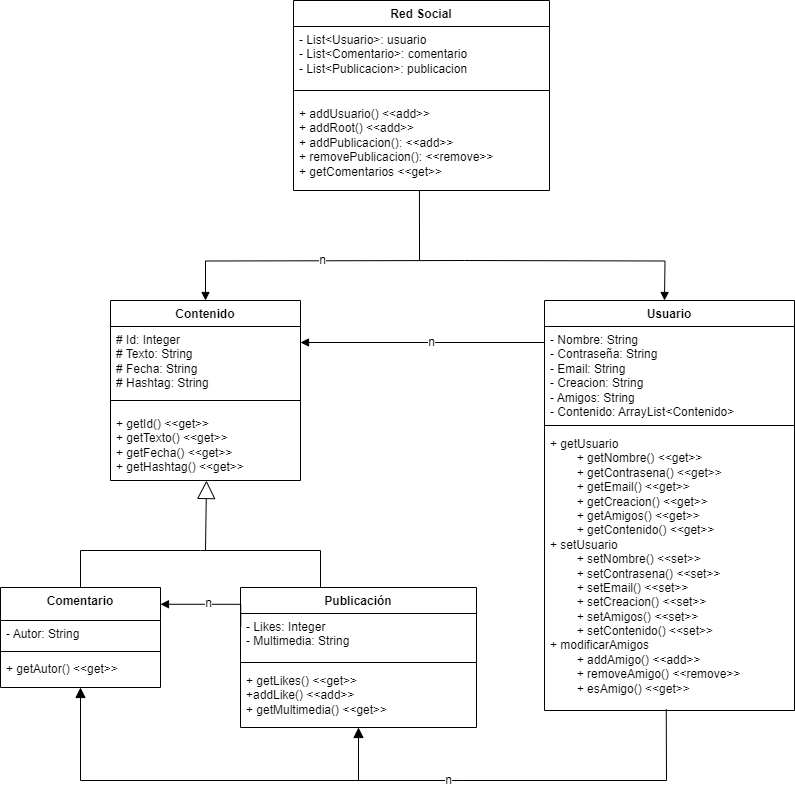

The diagram above was exported from draw.io. Its source (the exported page's mxGraphModel, read from the mxfile embedded in the PNG):
<mxGraphModel dx="1290" dy="669" grid="1" gridSize="10" guides="1" tooltips="1" connect="1" arrows="1" fold="1" page="1" pageScale="1" pageWidth="827" pageHeight="1169" math="0" shadow="0">
  <root>
    <mxCell id="WIyWlLk6GJQsqaUBKTNV-0" />
    <mxCell id="WIyWlLk6GJQsqaUBKTNV-1" parent="WIyWlLk6GJQsqaUBKTNV-0" />
    <mxCell id="s699RsXedqeOyzz-GIu1-4" value="&lt;div&gt;Contenido&lt;/div&gt;" style="swimlane;fontStyle=1;align=center;verticalAlign=top;childLayout=stackLayout;horizontal=1;startSize=26;horizontalStack=0;resizeParent=1;resizeParentMax=0;resizeLast=0;collapsible=1;marginBottom=0;whiteSpace=wrap;html=1;" parent="WIyWlLk6GJQsqaUBKTNV-1" vertex="1">
      <mxGeometry x="127" y="640" width="190" height="180" as="geometry" />
    </mxCell>
    <mxCell id="s699RsXedqeOyzz-GIu1-5" value="&lt;div&gt;# Id: Integer&lt;/div&gt;&lt;div&gt;# Texto: String&lt;/div&gt;&lt;div&gt;# Fecha: String&lt;/div&gt;&lt;div&gt;# Hashtag: String&lt;/div&gt;" style="text;strokeColor=none;fillColor=none;align=left;verticalAlign=top;spacingLeft=4;spacingRight=4;overflow=hidden;rotatable=0;points=[[0,0.5],[1,0.5]];portConstraint=eastwest;whiteSpace=wrap;html=1;" parent="s699RsXedqeOyzz-GIu1-4" vertex="1">
      <mxGeometry y="26" width="190" height="64" as="geometry" />
    </mxCell>
    <mxCell id="s699RsXedqeOyzz-GIu1-6" value="" style="line;strokeWidth=1;fillColor=none;align=left;verticalAlign=middle;spacingTop=-1;spacingLeft=3;spacingRight=3;rotatable=0;labelPosition=right;points=[];portConstraint=eastwest;strokeColor=inherit;" parent="s699RsXedqeOyzz-GIu1-4" vertex="1">
      <mxGeometry y="90" width="190" height="20" as="geometry" />
    </mxCell>
    <mxCell id="Cxm5ppYN92WuK2ij73qq-3" value="&lt;div&gt;+ getId()&amp;nbsp;&lt;span style=&quot;background-color: transparent; color: light-dark(rgb(0, 0, 0), rgb(255, 255, 255));&quot;&gt;&amp;lt;&amp;lt;get&amp;gt;&amp;gt;&lt;/span&gt;&lt;/div&gt;&lt;div&gt;+ getTexto()&amp;nbsp;&lt;span style=&quot;background-color: transparent; color: light-dark(rgb(0, 0, 0), rgb(255, 255, 255));&quot;&gt;&amp;lt;&amp;lt;get&amp;gt;&amp;gt;&lt;/span&gt;&lt;/div&gt;&lt;div&gt;+ getFecha()&amp;nbsp;&lt;span style=&quot;background-color: transparent; color: light-dark(rgb(0, 0, 0), rgb(255, 255, 255));&quot;&gt;&amp;lt;&amp;lt;get&amp;gt;&amp;gt;&lt;/span&gt;&lt;/div&gt;&lt;div&gt;+ getHashtag()&amp;nbsp;&lt;span style=&quot;background-color: transparent; color: light-dark(rgb(0, 0, 0), rgb(255, 255, 255));&quot;&gt;&amp;lt;&amp;lt;get&amp;gt;&amp;gt;&lt;/span&gt;&lt;/div&gt;" style="text;strokeColor=none;fillColor=none;align=left;verticalAlign=top;spacingLeft=4;spacingRight=4;overflow=hidden;rotatable=0;points=[[0,0.5],[1,0.5]];portConstraint=eastwest;whiteSpace=wrap;html=1;" parent="s699RsXedqeOyzz-GIu1-4" vertex="1">
      <mxGeometry y="110" width="190" height="70" as="geometry" />
    </mxCell>
    <mxCell id="s699RsXedqeOyzz-GIu1-16" value="Red Social" style="swimlane;fontStyle=1;align=center;verticalAlign=top;childLayout=stackLayout;horizontal=1;startSize=26;horizontalStack=0;resizeParent=1;resizeParentMax=0;resizeLast=0;collapsible=1;marginBottom=0;whiteSpace=wrap;html=1;" parent="WIyWlLk6GJQsqaUBKTNV-1" vertex="1">
      <mxGeometry x="310" y="340" width="256" height="190" as="geometry" />
    </mxCell>
    <mxCell id="af9l-pu9QudP8D1R88N5-17" value="&lt;div&gt;- List&amp;lt;Usuario&amp;gt;: usuario&lt;/div&gt;&lt;div&gt;- List&amp;lt;Comentario&amp;gt;: comentario&lt;/div&gt;&lt;div&gt;- List&amp;lt;Publicacion&amp;gt;: publicacion&lt;/div&gt;" style="text;align=left;verticalAlign=top;spacingLeft=4;spacingRight=4;overflow=hidden;rotatable=0;points=[[0,0.5],[1,0.5]];portConstraint=eastwest;whiteSpace=wrap;html=1;" parent="s699RsXedqeOyzz-GIu1-16" vertex="1">
      <mxGeometry y="26" width="256" height="54" as="geometry" />
    </mxCell>
    <mxCell id="s699RsXedqeOyzz-GIu1-18" value="" style="line;strokeWidth=1;fillColor=none;align=left;verticalAlign=middle;spacingTop=-1;spacingLeft=3;spacingRight=3;rotatable=0;labelPosition=right;points=[];portConstraint=eastwest;strokeColor=inherit;" parent="s699RsXedqeOyzz-GIu1-16" vertex="1">
      <mxGeometry y="80" width="256" height="20" as="geometry" />
    </mxCell>
    <mxCell id="s699RsXedqeOyzz-GIu1-69" value="&lt;div&gt;+ addUsuario()&amp;nbsp;&lt;span style=&quot;background-color: transparent; color: light-dark(rgb(0, 0, 0), rgb(255, 255, 255));&quot;&gt;&amp;lt;&amp;lt;add&amp;gt;&amp;gt;&lt;/span&gt;&lt;/div&gt;&lt;div&gt;+ addRoot()&amp;nbsp;&lt;span style=&quot;background-color: transparent; color: light-dark(rgb(0, 0, 0), rgb(255, 255, 255));&quot;&gt;&amp;lt;&amp;lt;add&amp;gt;&amp;gt;&lt;/span&gt;&lt;/div&gt;&lt;div&gt;+ addPublicacion(): &amp;lt;&amp;lt;add&amp;gt;&amp;gt;&lt;br style=&quot;padding: 0px; margin: 0px;&quot;&gt;+ removePublicacion(): &amp;lt;&amp;lt;remove&amp;gt;&amp;gt;&lt;/div&gt;&lt;div&gt;+ getComentarios &amp;lt;&amp;lt;get&amp;gt;&amp;gt;&lt;/div&gt;" style="text;align=left;verticalAlign=top;spacingLeft=4;spacingRight=4;overflow=hidden;rotatable=0;points=[[0,0.5],[1,0.5]];portConstraint=eastwest;whiteSpace=wrap;html=1;" parent="s699RsXedqeOyzz-GIu1-16" vertex="1">
      <mxGeometry y="100" width="256" height="90" as="geometry" />
    </mxCell>
    <mxCell id="s699RsXedqeOyzz-GIu1-21" value="Usuario" style="swimlane;fontStyle=1;align=center;verticalAlign=top;childLayout=stackLayout;horizontal=1;startSize=26;horizontalStack=0;resizeParent=1;resizeParentMax=0;resizeLast=0;collapsible=1;marginBottom=0;whiteSpace=wrap;html=1;" parent="WIyWlLk6GJQsqaUBKTNV-1" vertex="1">
      <mxGeometry x="561" y="640" width="250" height="410" as="geometry" />
    </mxCell>
    <mxCell id="s699RsXedqeOyzz-GIu1-75" value="&lt;div&gt;- Nombre: String&lt;/div&gt;&lt;div&gt;- Contraseña: String&lt;/div&gt;&lt;div&gt;- Email: String&lt;/div&gt;&lt;div&gt;- Creacion: String&lt;/div&gt;&lt;div&gt;- Amigos: String&lt;/div&gt;&lt;div&gt;- Contenido: ArrayList&amp;lt;&lt;span style=&quot;background-color: transparent; color: light-dark(rgb(0, 0, 0), rgb(255, 255, 255));&quot;&gt;Contenido&lt;/span&gt;&lt;span style=&quot;background-color: transparent; color: light-dark(rgb(0, 0, 0), rgb(255, 255, 255));&quot;&gt;&amp;gt;&amp;nbsp;&lt;/span&gt;&lt;/div&gt;&lt;div&gt;&lt;br&gt;&lt;/div&gt;" style="text;strokeColor=none;fillColor=none;align=left;verticalAlign=top;spacingLeft=4;spacingRight=4;overflow=hidden;rotatable=0;points=[[0,0.5],[1,0.5]];portConstraint=eastwest;whiteSpace=wrap;html=1;" parent="s699RsXedqeOyzz-GIu1-21" vertex="1">
      <mxGeometry y="26" width="250" height="94" as="geometry" />
    </mxCell>
    <mxCell id="s699RsXedqeOyzz-GIu1-23" value="" style="line;strokeWidth=1;fillColor=none;align=left;verticalAlign=middle;spacingTop=-1;spacingLeft=3;spacingRight=3;rotatable=0;labelPosition=right;points=[];portConstraint=eastwest;strokeColor=inherit;" parent="s699RsXedqeOyzz-GIu1-21" vertex="1">
      <mxGeometry y="120" width="250" height="10" as="geometry" />
    </mxCell>
    <mxCell id="Cxm5ppYN92WuK2ij73qq-4" value="&lt;div&gt;+ getUsuario&lt;/div&gt;&lt;div&gt;&lt;span style=&quot;white-space: pre;&quot;&gt;&#09;&lt;/span&gt;+&amp;nbsp;&lt;span style=&quot;background-color: transparent;&quot;&gt;getNombre()&amp;nbsp;&lt;/span&gt;&lt;span style=&quot;background-color: transparent; color: light-dark(rgb(0, 0, 0), rgb(255, 255, 255));&quot;&gt;&amp;lt;&amp;lt;get&amp;gt;&amp;gt;&lt;/span&gt;&lt;br&gt;&lt;/div&gt;&lt;div&gt;&lt;span style=&quot;background-color: transparent;&quot;&gt;&lt;span style=&quot;white-space: pre;&quot;&gt;&#09;&lt;/span&gt;+&amp;nbsp;&lt;/span&gt;&lt;span style=&quot;background-color: transparent;&quot;&gt;getContrasena()&amp;nbsp;&lt;/span&gt;&lt;span style=&quot;background-color: transparent; color: light-dark(rgb(0, 0, 0), rgb(255, 255, 255));&quot;&gt;&amp;lt;&amp;lt;get&amp;gt;&amp;gt;&lt;/span&gt;&lt;/div&gt;&lt;div&gt;&lt;span style=&quot;background-color: transparent; color: light-dark(rgb(0, 0, 0), rgb(255, 255, 255));&quot;&gt;&lt;span style=&quot;white-space: pre;&quot;&gt;&#09;&lt;/span&gt;+ getEmail()&amp;nbsp;&lt;/span&gt;&lt;span style=&quot;background-color: transparent; color: light-dark(rgb(0, 0, 0), rgb(255, 255, 255));&quot;&gt;&amp;lt;&amp;lt;get&amp;gt;&amp;gt;&lt;/span&gt;&lt;/div&gt;&lt;div&gt;&lt;span style=&quot;background-color: transparent; color: light-dark(rgb(0, 0, 0), rgb(255, 255, 255));&quot;&gt;&lt;span style=&quot;white-space: pre;&quot;&gt;&#09;&lt;/span&gt;+ getCreacion()&amp;nbsp;&lt;/span&gt;&lt;span style=&quot;background-color: transparent; color: light-dark(rgb(0, 0, 0), rgb(255, 255, 255));&quot;&gt;&amp;lt;&amp;lt;get&amp;gt;&amp;gt;&lt;/span&gt;&lt;/div&gt;&lt;div&gt;&lt;span style=&quot;background-color: transparent; color: light-dark(rgb(0, 0, 0), rgb(255, 255, 255));&quot;&gt;&lt;span style=&quot;white-space: pre;&quot;&gt;&#09;&lt;/span&gt;+ getAmigos()&amp;nbsp;&lt;/span&gt;&lt;span style=&quot;background-color: transparent; color: light-dark(rgb(0, 0, 0), rgb(255, 255, 255));&quot;&gt;&amp;lt;&amp;lt;get&amp;gt;&amp;gt;&lt;/span&gt;&lt;/div&gt;&lt;div&gt;&lt;span style=&quot;background-color: transparent; color: light-dark(rgb(0, 0, 0), rgb(255, 255, 255));&quot;&gt;&lt;span style=&quot;white-space: pre;&quot;&gt;&#09;&lt;/span&gt;+ getContenido()&amp;nbsp;&lt;/span&gt;&lt;span style=&quot;background-color: transparent; color: light-dark(rgb(0, 0, 0), rgb(255, 255, 255));&quot;&gt;&amp;lt;&amp;lt;get&amp;gt;&amp;gt;&lt;/span&gt;&lt;/div&gt;&lt;div&gt;+ setUsuario&lt;/div&gt;&lt;div&gt;&lt;div&gt;&lt;span style=&quot;background-color: transparent;&quot;&gt;&lt;span style=&quot;white-space: pre;&quot;&gt;&#09;&lt;/span&gt;+ setNombre()&amp;nbsp;&lt;/span&gt;&lt;span style=&quot;background-color: transparent; color: light-dark(rgb(0, 0, 0), rgb(255, 255, 255));&quot;&gt;&amp;lt;&amp;lt;set&amp;gt;&amp;gt;&lt;/span&gt;&lt;br&gt;&lt;/div&gt;&lt;div&gt;&lt;span style=&quot;background-color: transparent;&quot;&gt;&lt;span style=&quot;white-space: pre;&quot;&gt;&#09;&lt;/span&gt;+ s&lt;/span&gt;&lt;span style=&quot;background-color: transparent;&quot;&gt;etContrasena()&amp;nbsp;&lt;/span&gt;&lt;span style=&quot;background-color: transparent; color: light-dark(rgb(0, 0, 0), rgb(255, 255, 255));&quot;&gt;&amp;lt;&amp;lt;set&amp;gt;&amp;gt;&lt;/span&gt;&lt;/div&gt;&lt;div&gt;&lt;span style=&quot;background-color: transparent; color: light-dark(rgb(0, 0, 0), rgb(255, 255, 255));&quot;&gt;&lt;span style=&quot;white-space: pre;&quot;&gt;&#09;&lt;/span&gt;+ setEmail()&amp;nbsp;&lt;/span&gt;&lt;span style=&quot;background-color: transparent; color: light-dark(rgb(0, 0, 0), rgb(255, 255, 255));&quot;&gt;&amp;lt;&amp;lt;set&amp;gt;&amp;gt;&lt;/span&gt;&lt;/div&gt;&lt;div&gt;&lt;span style=&quot;background-color: transparent; color: light-dark(rgb(0, 0, 0), rgb(255, 255, 255));&quot;&gt;&lt;span style=&quot;white-space: pre;&quot;&gt;&#09;&lt;/span&gt;+ setCreacion()&amp;nbsp;&lt;/span&gt;&lt;span style=&quot;background-color: transparent; color: light-dark(rgb(0, 0, 0), rgb(255, 255, 255));&quot;&gt;&amp;lt;&amp;lt;set&amp;gt;&amp;gt;&lt;/span&gt;&lt;/div&gt;&lt;div&gt;&lt;span style=&quot;background-color: transparent; color: light-dark(rgb(0, 0, 0), rgb(255, 255, 255));&quot;&gt;&lt;span style=&quot;white-space: pre;&quot;&gt;&#09;&lt;/span&gt;+ setAmigos()&amp;nbsp;&lt;/span&gt;&lt;span style=&quot;background-color: transparent; color: light-dark(rgb(0, 0, 0), rgb(255, 255, 255));&quot;&gt;&amp;lt;&amp;lt;set&amp;gt;&amp;gt;&lt;/span&gt;&lt;/div&gt;&lt;div&gt;&lt;span style=&quot;background-color: transparent; color: light-dark(rgb(0, 0, 0), rgb(255, 255, 255));&quot;&gt;&lt;span style=&quot;white-space: pre;&quot;&gt;&#09;&lt;/span&gt;+ setContenido()&amp;nbsp;&lt;/span&gt;&lt;span style=&quot;background-color: transparent; color: light-dark(rgb(0, 0, 0), rgb(255, 255, 255));&quot;&gt;&amp;lt;&amp;lt;set&amp;gt;&amp;gt;&lt;/span&gt;&lt;/div&gt;&lt;/div&gt;&lt;div&gt;+ modificarAmigos&amp;nbsp;&lt;/div&gt;&lt;div&gt;&lt;span style=&quot;white-space: pre;&quot;&gt;&#09;&lt;/span&gt;+ addAmigo()&amp;nbsp;&lt;span style=&quot;background-color: transparent; color: light-dark(rgb(0, 0, 0), rgb(255, 255, 255));&quot;&gt;&amp;lt;&amp;lt;add&amp;gt;&amp;gt;&lt;/span&gt;&lt;/div&gt;&lt;div&gt;&lt;span style=&quot;white-space: pre;&quot;&gt;&#09;&lt;/span&gt;+ removeAmigo()&amp;nbsp;&lt;span style=&quot;background-color: transparent; color: light-dark(rgb(0, 0, 0), rgb(255, 255, 255));&quot;&gt;&amp;lt;&amp;lt;remove&amp;gt;&amp;gt;&lt;/span&gt;&lt;/div&gt;&lt;div&gt;&lt;span style=&quot;white-space: pre;&quot;&gt;&#09;&lt;/span&gt;+ esAmigo() &amp;lt;&amp;lt;get&amp;gt;&amp;gt;&lt;/div&gt;" style="text;strokeColor=none;fillColor=none;align=left;verticalAlign=top;spacingLeft=4;spacingRight=4;overflow=hidden;rotatable=0;points=[[0,0.5],[1,0.5]];portConstraint=eastwest;whiteSpace=wrap;html=1;" parent="s699RsXedqeOyzz-GIu1-21" vertex="1">
      <mxGeometry y="130" width="250" height="280" as="geometry" />
    </mxCell>
    <mxCell id="s699RsXedqeOyzz-GIu1-24" value="" style="endArrow=none;html=1;edgeStyle=orthogonalEdgeStyle;rounded=0;" parent="WIyWlLk6GJQsqaUBKTNV-1" target="s699RsXedqeOyzz-GIu1-42" edge="1">
      <mxGeometry relative="1" as="geometry">
        <mxPoint x="217" y="890" as="sourcePoint" />
        <mxPoint x="337" y="930" as="targetPoint" />
        <Array as="points">
          <mxPoint x="337" y="890" />
        </Array>
      </mxGeometry>
    </mxCell>
    <mxCell id="s699RsXedqeOyzz-GIu1-27" value="" style="endArrow=none;html=1;edgeStyle=orthogonalEdgeStyle;rounded=0;exitX=0.5;exitY=0;exitDx=0;exitDy=0;" parent="WIyWlLk6GJQsqaUBKTNV-1" source="s699RsXedqeOyzz-GIu1-39" edge="1">
      <mxGeometry relative="1" as="geometry">
        <mxPoint x="97" y="890" as="sourcePoint" />
        <mxPoint x="217" y="890" as="targetPoint" />
        <Array as="points">
          <mxPoint x="97" y="890" />
          <mxPoint x="217" y="890" />
        </Array>
      </mxGeometry>
    </mxCell>
    <mxCell id="s699RsXedqeOyzz-GIu1-34" value="" style="endArrow=block;endFill=1;html=1;edgeStyle=orthogonalEdgeStyle;align=left;verticalAlign=top;rounded=0;entryX=0.5;entryY=0;entryDx=0;entryDy=0;" parent="WIyWlLk6GJQsqaUBKTNV-1" edge="1">
      <mxGeometry x="-1" y="-64" relative="1" as="geometry">
        <mxPoint x="481" y="600" as="sourcePoint" />
        <mxPoint x="681" y="640" as="targetPoint" />
        <mxPoint x="-40" y="-14" as="offset" />
      </mxGeometry>
    </mxCell>
    <mxCell id="s699RsXedqeOyzz-GIu1-36" value="" style="endArrow=block;endFill=1;html=1;edgeStyle=orthogonalEdgeStyle;align=left;verticalAlign=top;rounded=0;" parent="WIyWlLk6GJQsqaUBKTNV-1" target="s699RsXedqeOyzz-GIu1-4" edge="1">
      <mxGeometry x="-1" y="80" relative="1" as="geometry">
        <mxPoint x="481" y="600" as="sourcePoint" />
        <mxPoint x="611" y="610" as="targetPoint" />
        <mxPoint x="80" y="-80" as="offset" />
      </mxGeometry>
    </mxCell>
    <mxCell id="af9l-pu9QudP8D1R88N5-12" value="n" style="edgeLabel;html=1;align=center;verticalAlign=middle;resizable=0;points=[];fontSize=12;" parent="s699RsXedqeOyzz-GIu1-36" vertex="1" connectable="0">
      <mxGeometry x="-0.0489" y="-1" relative="1" as="geometry">
        <mxPoint as="offset" />
      </mxGeometry>
    </mxCell>
    <mxCell id="s699RsXedqeOyzz-GIu1-39" value="Comentario" style="swimlane;fontStyle=1;align=center;verticalAlign=top;childLayout=stackLayout;horizontal=1;startSize=33;horizontalStack=0;resizeParent=1;resizeParentMax=0;resizeLast=0;collapsible=1;marginBottom=0;whiteSpace=wrap;html=1;" parent="WIyWlLk6GJQsqaUBKTNV-1" vertex="1">
      <mxGeometry x="17" y="927" width="160" height="100" as="geometry" />
    </mxCell>
    <mxCell id="12EFkG_3rl6QTJ-l8d9U-1" value="- Autor: String" style="text;strokeColor=none;fillColor=none;align=left;verticalAlign=top;spacingLeft=4;spacingRight=4;overflow=hidden;rotatable=0;points=[[0,0.5],[1,0.5]];portConstraint=eastwest;whiteSpace=wrap;html=1;" parent="s699RsXedqeOyzz-GIu1-39" vertex="1">
      <mxGeometry y="33" width="160" height="27" as="geometry" />
    </mxCell>
    <mxCell id="s699RsXedqeOyzz-GIu1-41" value="" style="line;strokeWidth=1;fillColor=none;align=left;verticalAlign=middle;spacingTop=-1;spacingLeft=3;spacingRight=3;rotatable=0;labelPosition=right;points=[];portConstraint=eastwest;strokeColor=inherit;" parent="s699RsXedqeOyzz-GIu1-39" vertex="1">
      <mxGeometry y="60" width="160" height="8" as="geometry" />
    </mxCell>
    <mxCell id="Cxm5ppYN92WuK2ij73qq-2" value="&lt;div&gt;+ getAutor()&amp;nbsp;&lt;span style=&quot;background-color: transparent; color: light-dark(rgb(0, 0, 0), rgb(255, 255, 255));&quot;&gt;&amp;lt;&amp;lt;get&amp;gt;&amp;gt;&lt;/span&gt;&lt;/div&gt;" style="text;strokeColor=none;fillColor=none;align=left;verticalAlign=top;spacingLeft=4;spacingRight=4;overflow=hidden;rotatable=0;points=[[0,0.5],[1,0.5]];portConstraint=eastwest;whiteSpace=wrap;html=1;" parent="s699RsXedqeOyzz-GIu1-39" vertex="1">
      <mxGeometry y="68" width="160" height="32" as="geometry" />
    </mxCell>
    <mxCell id="s699RsXedqeOyzz-GIu1-42" value="Publicación" style="swimlane;fontStyle=1;align=center;verticalAlign=top;childLayout=stackLayout;horizontal=1;startSize=26;horizontalStack=0;resizeParent=1;resizeParentMax=0;resizeLast=0;collapsible=1;marginBottom=0;whiteSpace=wrap;html=1;" parent="WIyWlLk6GJQsqaUBKTNV-1" vertex="1">
      <mxGeometry x="257" y="927" width="236" height="140" as="geometry" />
    </mxCell>
    <mxCell id="s699RsXedqeOyzz-GIu1-43" value="&lt;div&gt;&lt;span style=&quot;background-color: transparent; color: light-dark(rgb(0, 0, 0), rgb(255, 255, 255));&quot;&gt;- Likes: Integer&lt;/span&gt;&lt;/div&gt;&lt;div&gt;&lt;span style=&quot;background-color: transparent; color: light-dark(rgb(0, 0, 0), rgb(255, 255, 255));&quot;&gt;- Multimedia: String&lt;/span&gt;&lt;/div&gt;" style="text;strokeColor=none;fillColor=none;align=left;verticalAlign=top;spacingLeft=4;spacingRight=4;overflow=hidden;rotatable=0;points=[[0,0.5],[1,0.5]];portConstraint=eastwest;whiteSpace=wrap;html=1;" parent="s699RsXedqeOyzz-GIu1-42" vertex="1">
      <mxGeometry y="26" width="236" height="44" as="geometry" />
    </mxCell>
    <mxCell id="s699RsXedqeOyzz-GIu1-44" value="" style="line;strokeWidth=1;fillColor=none;align=left;verticalAlign=middle;spacingTop=-1;spacingLeft=3;spacingRight=3;rotatable=0;labelPosition=right;points=[];portConstraint=eastwest;strokeColor=inherit;" parent="s699RsXedqeOyzz-GIu1-42" vertex="1">
      <mxGeometry y="70" width="236" height="10" as="geometry" />
    </mxCell>
    <mxCell id="Cxm5ppYN92WuK2ij73qq-1" value="+ getLikes() &amp;lt;&amp;lt;get&amp;gt;&amp;gt;&lt;div&gt;&lt;span style=&quot;background-color: transparent; color: light-dark(rgb(0, 0, 0), rgb(255, 255, 255));&quot;&gt;+addLike() &amp;lt;&amp;lt;add&amp;gt;&amp;gt;&lt;/span&gt;&lt;/div&gt;&lt;div&gt;&lt;span style=&quot;background-color: transparent; color: light-dark(rgb(0, 0, 0), rgb(255, 255, 255));&quot;&gt;+ getMultimedia()&amp;nbsp;&lt;/span&gt;&lt;span style=&quot;background-color: transparent; color: light-dark(rgb(0, 0, 0), rgb(255, 255, 255));&quot;&gt;&amp;lt;&amp;lt;get&amp;gt;&amp;gt;&lt;/span&gt;&lt;div&gt;&lt;br&gt;&lt;/div&gt;&lt;/div&gt;" style="text;strokeColor=none;fillColor=none;align=left;verticalAlign=top;spacingLeft=4;spacingRight=4;overflow=hidden;rotatable=0;points=[[0,0.5],[1,0.5]];portConstraint=eastwest;whiteSpace=wrap;html=1;" parent="s699RsXedqeOyzz-GIu1-42" vertex="1">
      <mxGeometry y="80" width="236" height="60" as="geometry" />
    </mxCell>
    <mxCell id="s699RsXedqeOyzz-GIu1-85" value="" style="endArrow=block;endFill=1;html=1;edgeStyle=orthogonalEdgeStyle;align=left;verticalAlign=top;rounded=0;exitX=0.001;exitY=0.277;exitDx=0;exitDy=0;entryX=1;entryY=0.5;entryDx=0;entryDy=0;exitPerimeter=0;" parent="WIyWlLk6GJQsqaUBKTNV-1" source="s699RsXedqeOyzz-GIu1-42" edge="1">
      <mxGeometry x="-1" relative="1" as="geometry">
        <mxPoint x="257" y="944.25" as="sourcePoint" />
        <mxPoint x="177" y="943.75" as="targetPoint" />
        <Array as="points">
          <mxPoint x="177" y="944" />
        </Array>
      </mxGeometry>
    </mxCell>
    <mxCell id="12EFkG_3rl6QTJ-l8d9U-0" value="n" style="edgeLabel;html=1;align=center;verticalAlign=middle;resizable=0;points=[];fontSize=12;" parent="s699RsXedqeOyzz-GIu1-85" vertex="1" connectable="0">
      <mxGeometry x="-0.1454" y="-1" relative="1" as="geometry">
        <mxPoint x="-11" as="offset" />
      </mxGeometry>
    </mxCell>
    <mxCell id="12EFkG_3rl6QTJ-l8d9U-2" value="" style="endArrow=block;endSize=16;endFill=0;html=1;rounded=0;fontSize=12;curved=1;" parent="WIyWlLk6GJQsqaUBKTNV-1" edge="1">
      <mxGeometry width="160" relative="1" as="geometry">
        <mxPoint x="222" y="890" as="sourcePoint" />
        <mxPoint x="223" y="820" as="targetPoint" />
      </mxGeometry>
    </mxCell>
    <mxCell id="af9l-pu9QudP8D1R88N5-6" value="" style="html=1;verticalAlign=bottom;endArrow=block;curved=0;rounded=0;fontSize=12;startSize=8;endSize=8;entryX=0.5;entryY=1;entryDx=0;entryDy=0;exitX=0.487;exitY=0.996;exitDx=0;exitDy=0;exitPerimeter=0;" parent="WIyWlLk6GJQsqaUBKTNV-1" source="Cxm5ppYN92WuK2ij73qq-4" target="s699RsXedqeOyzz-GIu1-42" edge="1">
      <mxGeometry width="80" relative="1" as="geometry">
        <mxPoint x="681" y="1070" as="sourcePoint" />
        <mxPoint x="451" y="1070" as="targetPoint" />
        <Array as="points">
          <mxPoint x="683" y="1120" />
          <mxPoint x="479" y="1120" />
          <mxPoint x="375" y="1120" />
        </Array>
      </mxGeometry>
    </mxCell>
    <mxCell id="af9l-pu9QudP8D1R88N5-11" value="n" style="edgeLabel;html=1;align=center;verticalAlign=middle;resizable=0;points=[];fontSize=12;" parent="af9l-pu9QudP8D1R88N5-6" vertex="1" connectable="0">
      <mxGeometry x="0.3436" y="-1" relative="1" as="geometry">
        <mxPoint as="offset" />
      </mxGeometry>
    </mxCell>
    <mxCell id="af9l-pu9QudP8D1R88N5-8" value="" style="html=1;verticalAlign=bottom;endArrow=block;curved=0;rounded=0;fontSize=12;startSize=8;endSize=8;" parent="WIyWlLk6GJQsqaUBKTNV-1" edge="1">
      <mxGeometry width="80" relative="1" as="geometry">
        <mxPoint x="383" y="1120" as="sourcePoint" />
        <mxPoint x="97" y="1027" as="targetPoint" />
        <Array as="points">
          <mxPoint x="97" y="1120" />
        </Array>
      </mxGeometry>
    </mxCell>
    <mxCell id="af9l-pu9QudP8D1R88N5-15" value="" style="endArrow=block;endFill=1;html=1;edgeStyle=orthogonalEdgeStyle;align=left;verticalAlign=top;rounded=0;" parent="WIyWlLk6GJQsqaUBKTNV-1" edge="1">
      <mxGeometry x="-1" relative="1" as="geometry">
        <mxPoint x="561" y="680" as="sourcePoint" />
        <mxPoint x="317" y="682" as="targetPoint" />
        <Array as="points">
          <mxPoint x="561" y="681.75" />
        </Array>
      </mxGeometry>
    </mxCell>
    <mxCell id="af9l-pu9QudP8D1R88N5-16" value="n" style="edgeLabel;html=1;align=center;verticalAlign=middle;resizable=0;points=[];fontSize=12;" parent="af9l-pu9QudP8D1R88N5-15" vertex="1" connectable="0">
      <mxGeometry x="-0.1454" y="-1" relative="1" as="geometry">
        <mxPoint x="-11" as="offset" />
      </mxGeometry>
    </mxCell>
    <mxCell id="KGUsOiBsxEjFiOHIQTIN-2" value="" style="endArrow=none;html=1;rounded=0;entryX=0.492;entryY=1.003;entryDx=0;entryDy=0;entryPerimeter=0;" parent="WIyWlLk6GJQsqaUBKTNV-1" target="s699RsXedqeOyzz-GIu1-69" edge="1">
      <mxGeometry width="50" height="50" relative="1" as="geometry">
        <mxPoint x="436" y="600" as="sourcePoint" />
        <mxPoint x="446" y="550" as="targetPoint" />
      </mxGeometry>
    </mxCell>
  </root>
</mxGraphModel>